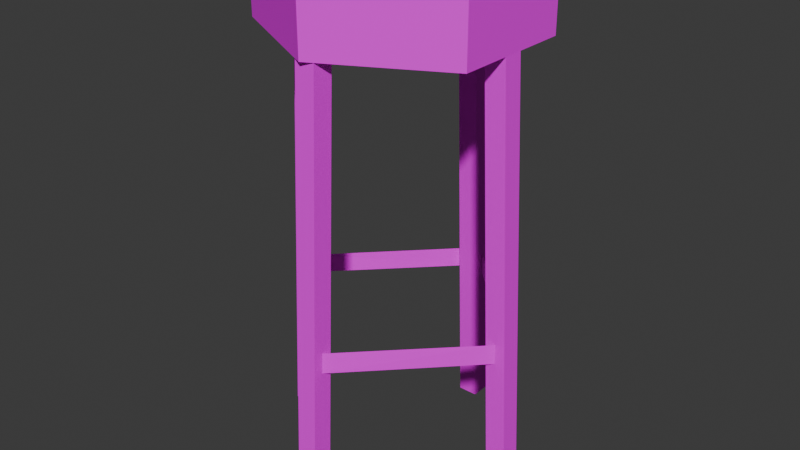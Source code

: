 # Source: BarStool01.blend  (saved by Blender 4.0.36; exported with 4.5.12 LTS)
import bpy
from mathutils import Matrix  # noqa: F401  (used for matrix-valued properties, if any)

bpy.ops.wm.read_factory_settings(use_empty=True)
scene = bpy.context.scene
scene.name = 'Scene'

# ---- collections
col_collection = bpy.data.collections.new('Collection'); scene.collection.children.link(col_collection)

# ---- images (referenced by path relative to the original .blend; pixels are not part of the script)
import os
ASSET_DIR = os.environ.get("B2B_ASSET_DIR", "")  # directory of the original .blend (textures are referenced by path, not embedded)
HERE = os.path.dirname(os.path.abspath(__file__))  # packed textures are extracted next to this script under _unpacked/

def load_image(name, relpath, width, height, colorspace="sRGB"):
    """Load a texture the original file referenced (path relative to the .blend, or extracted next to this script)."""
    p = next((c for c in (os.path.join(HERE, relpath), os.path.join(ASSET_DIR, relpath)) if relpath and os.path.exists(c)), "")
    if p:
        img = bpy.data.images.load(p, check_existing=True)
        img.name = name
    else:  # same state as the original file: an image datablock whose file is absent (Cycles renders it pink)
        img = bpy.data.images.new(name, width, height)
        img.source = "FILE"
        img.filepath = "//" + (relpath or name)
    img.colorspace_settings.name = colorspace
    return img
img_barsink01_a_png = load_image('BarSink01_a.png', 'BarDispenser01_a.png', 1024, 1024, 'sRGB')

# ---- materials (node trees are filled in below, after node groups)
mat_material = bpy.data.materials.new('Material')
mat_material.alpha_threshold = 0.0
mat_material.use_transparent_shadow = False
mat_material.roughness = 0.5
mat_material.line_color = (0.0, 0.0, 0.0, 1.0)

# ---- material node trees
mat_material.use_nodes = True; mat_material.node_tree.nodes.clear()
_N = mat_material.node_tree.nodes; _L = mat_material.node_tree.links
n0 = _N.new('ShaderNodeOutputMaterial'); n0.name = 'Material Output'; n0.location = (300, 300)
n1 = _N.new('ShaderNodeBsdfPrincipled'); n1.name = 'Principled BSDF'; n1.location = (10, 300)
n1.inputs[3].default_value = 1.45
n1.inputs[13].default_value = 0.15
n2 = _N.new('ShaderNodeTexImage'); n2.name = 'Image Texture'; n2.location = (-280, 280)
n2.image = img_barsink01_a_png
n2.interpolation = 'Closest'
_L.new(n1.outputs[0], n0.inputs[0])
_L.new(n2.outputs[0], n1.inputs[0])
n0.is_active_output = True

# ---- world
world_world = bpy.data.worlds.new('World'); scene.world = world_world
world_world.use_nodes = True; world_world.node_tree.nodes.clear()
_N = world_world.node_tree.nodes; _L = world_world.node_tree.links
n0 = _N.new('ShaderNodeOutputWorld'); n0.name = 'World Output'; n0.location = (300, 300)
n1 = _N.new('ShaderNodeBackground'); n1.name = 'Background'; n1.location = (10, 300)
n1.inputs[0].default_value = (0.05088, 0.05088, 0.05088, 1.0)
_L.new(n1.outputs[0], n0.inputs[0])
n0.is_active_output = True
world_world.color = (0.05088, 0.05088, 0.05088)
world_world.use_sun_shadow = False
world_world.sun_shadow_jitter_overblur = 0.0

# ---- meshes
me_cylinder_003 = bpy.data.meshes.new('Cylinder.003')
me_cylinder_003.from_pydata([(2.086e-08, 0.3, 1.079), (0.2849, 0.15, 1.079), (0.2849, -0.15, 1.079), (0.2849, -0.15, 1.229), (2.086e-08, -0.3, 1.079), (-0.2849, -0.15, 1.079), (-0.2849, 0.15, 1.079), (-0.2849, 0.15, 1.229), (-0.3349, -0.02499, 0.0), (-0.2849, -0.02499, 1.079), (-0.3349, 0.02501, 0.0), (-0.2849, 0.02501, 1.079), (-0.2849, -0.02499, 0.0), (-0.2349, -0.02499, 1.079), (-0.2849, 0.02501, 0.0), (-0.2349, 0.02501, 1.079), (0.2349, -0.02501, 1.079), (0.2849, -0.02501, 1.192e-07), (0.2349, 0.02499, 1.079), (0.2849, 0.02499, 1.192e-07), (0.2849, -0.02501, 1.079), (0.3349, -0.02501, 1.192e-07), (0.2849, 0.02499, 1.079), (0.3349, 0.02499, 1.192e-07), (0.02499, -0.3349, 0.0), (0.02499, -0.2849, 1.079), (-0.02501, -0.3349, 0.0), (-0.02501, -0.2849, 1.079), (0.02499, -0.2849, 0.0), (0.02499, -0.2349, 1.079), (-0.02501, -0.2849, 0.0), (-0.02501, -0.2349, 1.079), (-0.02501, -0.2927, 0.4261), (-0.02501, -0.2927, 0.3755), (0.02324, -0.2931, 0.4261), (0.02324, -0.2952, 0.3755), (0.02501, 0.2349, 1.079), (0.02501, 0.2849, 1.192e-07), (-0.02499, 0.2349, 1.079), (-0.02499, 0.2849, 1.192e-07), (0.02501, 0.2849, 1.079), (0.02501, 0.3349, 1.192e-07), (-0.02499, 0.2849, 1.079), (-0.02499, 0.3349, 1.192e-07), (0.02501, 0.2927, 0.3755), (0.02501, 0.2927, 0.4261), (0.2915, -0.02501, 0.3762), (0.2915, -0.02501, 0.4255), (0.2915, 0.02499, 0.4255), (0.2915, 0.02499, 0.3762), (-0.2915, -0.02499, 0.3762), (-0.2915, 0.02501, 0.4255), (-0.02324, 0.2952, 0.3755), (-0.2915, -0.02499, 0.4255), (-0.2915, 0.02501, 0.3762), (-0.02324, 0.2931, 0.4261), (2.086e-08, 0.3, 1.229), (0.2849, 0.15, 1.229), (2.086e-08, -0.3, 1.229), (-0.2849, -0.15, 1.229)], [], [(0, 56, 57, 1), (1, 57, 3, 2), (2, 3, 58, 4), (4, 58, 59, 5), (0, 1, 5, 6), (5, 59, 7, 6), (6, 7, 56, 0), (1, 2, 4, 5), (8, 9, 11, 10), (10, 11, 15, 14), (14, 15, 13, 12), (12, 13, 9, 8), (10, 14, 12, 8), (19, 18, 22, 23), (17, 16, 18, 19), (21, 20, 16, 17), (23, 22, 20, 21), (21, 17, 19, 23), (24, 25, 27, 26), (26, 27, 31, 30), (30, 31, 29, 28), (28, 29, 25, 24), (26, 30, 28, 24), (33, 32, 53, 50), (39, 38, 42, 43), (37, 36, 38, 39), (41, 40, 36, 37), (43, 42, 40, 41), (41, 37, 39, 43), (52, 55, 51, 54), (35, 34, 47, 46), (44, 45, 48, 49), (56, 57, 59, 7), (57, 3, 58, 59)])
_uv = me_cylinder_003.uv_layers.new(name='UVMap')
_uv.uv.foreach_set('vector', [1.5, 0.0, 1.5, 0.05085, 1.167, 0.05085, 1.167, 0.0, 1.167, 0.0, 1.167, 0.05085, 0.8333, 0.05085, 0.8333, 0.0, 0.8333, 0.0, 0.8333, 0.05085, 0.5, 0.05085, 0.5, 0.0, 0.5, 0.0, 0.5, 0.05085, 0.1667, 0.05085, 0.1667, 0.0, 0.7292, 0.8644, 0.7292, 0.9025, 0.3542, 0.8517, 0.5417, 0.8347, 0.1667, 0.0, 0.1667, 0.05085, -0.1667, 0.05085, -0.1667, 0.0, -0.1667, 0.0, -0.1667, 0.05085, -0.5, 0.05085, -0.5, 0.0, 0.7292, 0.9025, 0.5417, 0.9237, 0.3542, 0.9025, 0.3542, 0.8517, 0.1458, 0.2034, 0.1458, 0.4619, 0.08333, 0.4619, 0.08333, 0.2034, 0.08333, 0.2034, 0.08333, 0.4619, 0.0, 0.4661, 0.0, 0.2076, 0.7708, 0.2034, 0.7708, 0.4661, 0.7083, 0.4661, 0.7083, 0.2034, 0.2292, 0.2076, 0.2292, 0.4661, 0.1458, 0.4619, 0.1458, 0.2034, 0.125, 0.5, 0.375, 0.5, 0.375, 0.75, 0.125, 0.75, 0.6875, 0.2034, 0.6875, 0.4661, 0.6042, 0.4661, 0.6042, 0.2034, 0.8333, 0.2034, 0.8333, 0.4661, 0.7708, 0.4661, 0.7708, 0.2034, 0.5417, 0.2034, 0.5417, 0.4661, 0.4583, 0.4661, 0.4583, 0.2034, 0.6042, 0.2034, 0.6042, 0.4661, 0.5417, 0.4661, 0.5417, 0.2034, 0.125, 0.5, 0.375, 0.5, 0.375, 0.75, 0.125, 0.75, 0.375, 0.2034, 0.375, 0.4619, 0.3125, 0.4619, 0.3125, 0.2034, 0.3125, 0.2034, 0.3125, 0.4619, 0.2292, 0.4661, 0.2292, 0.2076, 1.0, 0.2034, 1.0, 0.4661, 0.9375, 0.4661, 0.9375, 0.2034, 0.4583, 0.2076, 0.4583, 0.4661, 0.375, 0.4619, 0.375, 0.2034, 0.125, 0.5, 0.375, 0.5, 0.375, 0.75, 0.125, 0.75, 0.2708, 0.2924, 0.2708, 0.2839, 0.7708, 0.2839, 0.7708, 0.2924, 0.7917, 0.2034, 0.7917, 0.4661, 0.7292, 0.4661, 0.7292, 0.2034, 0.9375, 0.2034, 0.9375, 0.4661, 0.8333, 0.4661, 0.8333, 0.2034, 0.6458, 0.2034, 0.6458, 0.4661, 0.6042, 0.4661, 0.6042, 0.2034, 0.7292, 0.2034, 0.7292, 0.4661, 0.6458, 0.4661, 0.6458, 0.2034, 0.125, 0.5, 0.375, 0.5, 0.375, 0.75, 0.125, 0.75, 0.2708, 0.2924, 0.2708, 0.2839, 0.7708, 0.2839, 0.7708, 0.2924, 0.2708, 0.2839, 0.2708, 0.2924, 0.7708, 0.2924, 0.7708, 0.2839, 0.2708, 0.2839, 0.2708, 0.2924, 0.7708, 0.2924, 0.7708, 0.2839, 0.6667, 0.0, 0.8542, 0.04237, 0.1667, 0.04237, 0.3125, 0.0, 0.8542, 0.04661, 0.6667, 0.0, 0.3125, 0.0, 0.1667, 0.04661])
me_cylinder_003.materials.append(mat_material)
me_cylinder_003.update()

# ---- objects
ob_barstool01 = bpy.data.objects.new('BarStool01', me_cylinder_003)

# ---- transforms, parenting, visibility, modifiers, constraints
ob_barstool01.location = (0.0, 0.0, 0.0)

# ---- collection membership
col_collection.objects.link(ob_barstool01)

# ---- scene / render settings (as saved in the file)
scene.frame_start = 1; scene.frame_end = 250; scene.frame_set(1)
scene.render.engine = 'BLENDER_EEVEE_NEXT'
scene.cycles.sampling_pattern = 'TABULATED_SOBOL'
bpy.context.view_layer.update()

# ---- added for rendering (the .blend has no active camera and no usable light): camera, sun
cam_auto = bpy.data.cameras.new('AutoCamera')
cam_auto.lens = 50.0
cam_auto.sensor_width = 36.0
cam_auto.clip_end = 1000.0
ob_auto_camera = bpy.data.objects.new('AutoCamera', cam_auto)
scene.collection.objects.link(ob_auto_camera)
ob_auto_camera.location = (1.43545, -1.72254, 1.76274)
ob_auto_camera.rotation_euler = (1.09748, -7.21219e-08, 0.694738)
scene.camera = ob_auto_camera
light_auto_sun = bpy.data.lights.new('AutoSun', 'SUN')
light_auto_sun.energy = 3.0
light_auto_sun.angle = 0.0523599
ob_auto_sun = bpy.data.objects.new('AutoSun', light_auto_sun)
scene.collection.objects.link(ob_auto_sun)
ob_auto_sun.rotation_euler = (0.872665, 0.174533, 0.523599)
bpy.context.view_layer.update()
